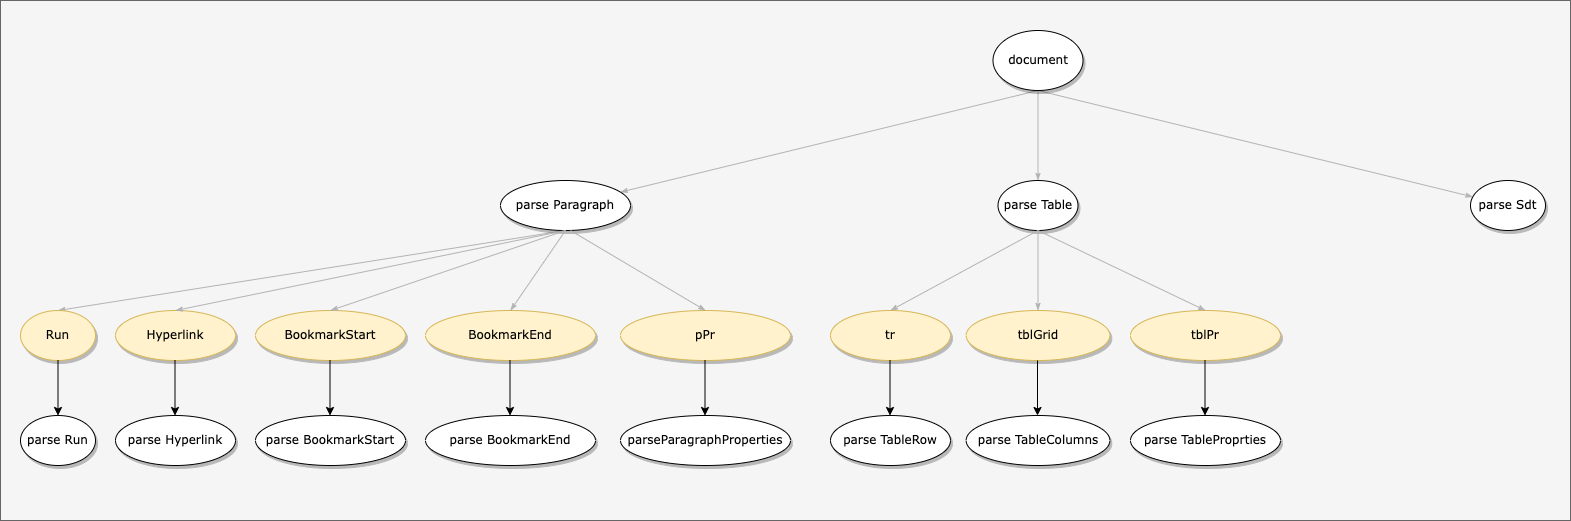

The diagram above was exported from draw.io. Its source (the exported page's mxGraphModel, read from the mxfile embedded in the PNG):
<mxGraphModel dx="2046" dy="614" grid="1" gridSize="10" guides="1" tooltips="1" connect="1" arrows="1" fold="1" page="1" pageScale="1" pageWidth="1100" pageHeight="850" background="none" math="0" shadow="0">
  <root>
    <mxCell id="0" />
    <mxCell id="1" parent="0" />
    <mxCell id="xN8B6_TTWbXgzevSDTf8-3" value="" style="rounded=0;whiteSpace=wrap;html=1;fillColor=#f5f5f5;fontColor=#333333;strokeColor=#666666;" vertex="1" parent="1">
      <mxGeometry x="-290" y="10" width="1570" height="520" as="geometry" />
    </mxCell>
    <mxCell id="1ea317790d2ca983-12" style="edgeStyle=none;rounded=1;html=1;labelBackgroundColor=none;startArrow=none;startFill=0;startSize=5;endArrow=classicThin;endFill=1;endSize=5;jettySize=auto;orthogonalLoop=1;strokeColor=#B3B3B3;strokeWidth=1;fontFamily=Verdana;fontSize=12;exitX=0.5;exitY=1;exitDx=0;exitDy=0;" parent="1" source="1ea317790d2ca983-1" target="1ea317790d2ca983-2" edge="1">
      <mxGeometry relative="1" as="geometry" />
    </mxCell>
    <mxCell id="1ea317790d2ca983-13" value="" style="edgeStyle=none;rounded=1;html=1;labelBackgroundColor=none;startArrow=none;startFill=0;startSize=5;endArrow=classicThin;endFill=1;endSize=5;jettySize=auto;orthogonalLoop=1;strokeColor=#B3B3B3;strokeWidth=1;fontFamily=Verdana;fontSize=12;exitX=0.5;exitY=1;exitDx=0;exitDy=0;" parent="1" source="1ea317790d2ca983-1" target="1ea317790d2ca983-9" edge="1">
      <mxGeometry relative="1" as="geometry" />
    </mxCell>
    <mxCell id="1ea317790d2ca983-14" value="" style="edgeStyle=none;rounded=1;html=1;labelBackgroundColor=none;startArrow=none;startFill=0;startSize=5;endArrow=classicThin;endFill=1;endSize=5;jettySize=auto;orthogonalLoop=1;strokeColor=#B3B3B3;strokeWidth=1;fontFamily=Verdana;fontSize=12;exitX=0.5;exitY=1;exitDx=0;exitDy=0;" parent="1" source="1ea317790d2ca983-1" target="1ea317790d2ca983-3" edge="1">
      <mxGeometry relative="1" as="geometry" />
    </mxCell>
    <mxCell id="1ea317790d2ca983-1" value="document" style="ellipse;whiteSpace=wrap;html=1;rounded=0;shadow=1;comic=0;labelBackgroundColor=none;strokeWidth=1;fontFamily=Verdana;fontSize=12;align=center;" parent="1" vertex="1">
      <mxGeometry x="702.5" y="40" width="90" height="60" as="geometry" />
    </mxCell>
    <mxCell id="1ea317790d2ca983-2" value="&lt;span&gt;parse Table&lt;/span&gt;" style="ellipse;whiteSpace=wrap;html=1;rounded=0;shadow=1;comic=0;labelBackgroundColor=none;strokeWidth=1;fontFamily=Verdana;fontSize=12;align=center;" parent="1" vertex="1">
      <mxGeometry x="707.5" y="190" width="80" height="50" as="geometry" />
    </mxCell>
    <mxCell id="1ea317790d2ca983-3" value="&lt;span&gt;parse Sdt&lt;/span&gt;" style="ellipse;whiteSpace=wrap;html=1;rounded=0;shadow=1;comic=0;labelBackgroundColor=none;strokeWidth=1;fontFamily=Verdana;fontSize=12;align=center;" parent="1" vertex="1">
      <mxGeometry x="1180" y="190" width="75" height="50" as="geometry" />
    </mxCell>
    <mxCell id="1ea317790d2ca983-4" value="&lt;span&gt;BookmarkEnd&lt;/span&gt;" style="ellipse;whiteSpace=wrap;html=1;rounded=0;shadow=1;comic=0;labelBackgroundColor=none;strokeWidth=1;fontFamily=Verdana;fontSize=12;align=center;fillColor=#fff2cc;strokeColor=#d6b656;" parent="1" vertex="1">
      <mxGeometry x="135" y="320" width="170" height="50" as="geometry" />
    </mxCell>
    <mxCell id="1ea317790d2ca983-6" value="&lt;span&gt;BookmarkStart&lt;/span&gt;" style="ellipse;whiteSpace=wrap;html=1;rounded=0;shadow=1;comic=0;labelBackgroundColor=none;strokeWidth=1;fontFamily=Verdana;fontSize=12;align=center;fillColor=#fff2cc;strokeColor=#d6b656;" parent="1" vertex="1">
      <mxGeometry x="-35" y="320" width="150" height="50" as="geometry" />
    </mxCell>
    <mxCell id="1ea317790d2ca983-7" value="Hyperlink" style="ellipse;whiteSpace=wrap;html=1;rounded=0;shadow=1;comic=0;labelBackgroundColor=none;strokeWidth=1;fontFamily=Verdana;fontSize=12;align=center;fillColor=#fff2cc;strokeColor=#d6b656;" parent="1" vertex="1">
      <mxGeometry x="-175" y="320" width="120" height="50" as="geometry" />
    </mxCell>
    <mxCell id="1ea317790d2ca983-19" value="" style="edgeStyle=none;rounded=1;html=1;labelBackgroundColor=none;startArrow=none;startFill=0;startSize=5;endArrow=classicThin;endFill=1;endSize=5;jettySize=auto;orthogonalLoop=1;strokeColor=#B3B3B3;strokeWidth=1;fontFamily=Verdana;fontSize=12;entryX=0.5;entryY=0;entryDx=0;entryDy=0;exitX=0.5;exitY=1;exitDx=0;exitDy=0;" parent="1" source="1ea317790d2ca983-9" target="1ea317790d2ca983-10" edge="1">
      <mxGeometry relative="1" as="geometry" />
    </mxCell>
    <mxCell id="1ea317790d2ca983-9" value="parse Paragraph" style="ellipse;whiteSpace=wrap;html=1;rounded=0;shadow=1;comic=0;labelBackgroundColor=none;strokeWidth=1;fontFamily=Verdana;fontSize=12;align=center;" parent="1" vertex="1">
      <mxGeometry x="210" y="190" width="130" height="50" as="geometry" />
    </mxCell>
    <mxCell id="1ea317790d2ca983-10" value="&lt;span&gt;Run&lt;/span&gt;" style="ellipse;whiteSpace=wrap;html=1;rounded=0;shadow=1;comic=0;labelBackgroundColor=none;strokeWidth=1;fontFamily=Verdana;fontSize=12;align=center;fillColor=#fff2cc;strokeColor=#d6b656;" parent="1" vertex="1">
      <mxGeometry x="-270" y="320" width="75" height="50" as="geometry" />
    </mxCell>
    <mxCell id="mJnBrEExiP7rwcfNyDkY-2" value="" style="edgeStyle=none;rounded=1;html=1;labelBackgroundColor=none;startArrow=none;startFill=0;startSize=5;endArrow=classicThin;endFill=1;endSize=5;jettySize=auto;orthogonalLoop=1;strokeColor=#B3B3B3;strokeWidth=1;fontFamily=Verdana;fontSize=12;entryX=0.5;entryY=0;entryDx=0;entryDy=0;exitX=0.5;exitY=1;exitDx=0;exitDy=0;" parent="1" source="1ea317790d2ca983-9" target="1ea317790d2ca983-7" edge="1">
      <mxGeometry relative="1" as="geometry">
        <mxPoint x="285" y="250" as="sourcePoint" />
        <mxPoint x="-27.5" y="330" as="targetPoint" />
      </mxGeometry>
    </mxCell>
    <mxCell id="mJnBrEExiP7rwcfNyDkY-3" value="" style="edgeStyle=none;rounded=1;html=1;labelBackgroundColor=none;startArrow=none;startFill=0;startSize=5;endArrow=classicThin;endFill=1;endSize=5;jettySize=auto;orthogonalLoop=1;strokeColor=#B3B3B3;strokeWidth=1;fontFamily=Verdana;fontSize=12;entryX=0.5;entryY=0;entryDx=0;entryDy=0;exitX=0.5;exitY=1;exitDx=0;exitDy=0;" parent="1" source="1ea317790d2ca983-9" target="1ea317790d2ca983-6" edge="1">
      <mxGeometry relative="1" as="geometry">
        <mxPoint x="285" y="250" as="sourcePoint" />
        <mxPoint x="90" y="330" as="targetPoint" />
      </mxGeometry>
    </mxCell>
    <mxCell id="mJnBrEExiP7rwcfNyDkY-4" value="" style="edgeStyle=none;rounded=1;html=1;labelBackgroundColor=none;startArrow=none;startFill=0;startSize=5;endArrow=classicThin;endFill=1;endSize=5;jettySize=auto;orthogonalLoop=1;strokeColor=#B3B3B3;strokeWidth=1;fontFamily=Verdana;fontSize=12;entryX=0.5;entryY=0;entryDx=0;entryDy=0;exitX=0.5;exitY=1;exitDx=0;exitDy=0;" parent="1" source="1ea317790d2ca983-9" target="1ea317790d2ca983-4" edge="1">
      <mxGeometry relative="1" as="geometry">
        <mxPoint x="285" y="250" as="sourcePoint" />
        <mxPoint x="245" y="330" as="targetPoint" />
      </mxGeometry>
    </mxCell>
    <mxCell id="mJnBrEExiP7rwcfNyDkY-5" value="&lt;span&gt;tr&lt;/span&gt;" style="ellipse;whiteSpace=wrap;html=1;rounded=0;shadow=1;comic=0;labelBackgroundColor=none;strokeWidth=1;fontFamily=Verdana;fontSize=12;align=center;fillColor=#fff2cc;strokeColor=#d6b656;" parent="1" vertex="1">
      <mxGeometry x="540" y="320" width="120" height="50" as="geometry" />
    </mxCell>
    <mxCell id="mJnBrEExiP7rwcfNyDkY-6" value="&lt;span&gt;tblGrid&lt;/span&gt;" style="ellipse;whiteSpace=wrap;html=1;rounded=0;shadow=1;comic=0;labelBackgroundColor=none;strokeWidth=1;fontFamily=Verdana;fontSize=12;align=center;fillColor=#fff2cc;strokeColor=#d6b656;" parent="1" vertex="1">
      <mxGeometry x="675.63" y="320" width="143.75" height="50" as="geometry" />
    </mxCell>
    <mxCell id="mJnBrEExiP7rwcfNyDkY-7" value="&lt;span&gt;tblPr&lt;/span&gt;" style="ellipse;whiteSpace=wrap;html=1;rounded=0;shadow=1;comic=0;labelBackgroundColor=none;strokeWidth=1;fontFamily=Verdana;fontSize=12;align=center;fillColor=#fff2cc;strokeColor=#d6b656;" parent="1" vertex="1">
      <mxGeometry x="840" y="320" width="150" height="50" as="geometry" />
    </mxCell>
    <mxCell id="mJnBrEExiP7rwcfNyDkY-8" style="edgeStyle=none;rounded=1;html=1;labelBackgroundColor=none;startArrow=none;startFill=0;startSize=5;endArrow=classicThin;endFill=1;endSize=5;jettySize=auto;orthogonalLoop=1;strokeColor=#B3B3B3;strokeWidth=1;fontFamily=Verdana;fontSize=12;exitX=0.5;exitY=1;exitDx=0;exitDy=0;entryX=0.5;entryY=0;entryDx=0;entryDy=0;" parent="1" source="1ea317790d2ca983-2" target="mJnBrEExiP7rwcfNyDkY-5" edge="1">
      <mxGeometry relative="1" as="geometry">
        <mxPoint x="757.5" y="110" as="sourcePoint" />
        <mxPoint x="757.5" y="200" as="targetPoint" />
      </mxGeometry>
    </mxCell>
    <mxCell id="mJnBrEExiP7rwcfNyDkY-9" style="edgeStyle=none;rounded=1;html=1;labelBackgroundColor=none;startArrow=none;startFill=0;startSize=5;endArrow=classicThin;endFill=1;endSize=5;jettySize=auto;orthogonalLoop=1;strokeColor=#B3B3B3;strokeWidth=1;fontFamily=Verdana;fontSize=12;exitX=0.5;exitY=1;exitDx=0;exitDy=0;entryX=0.5;entryY=0;entryDx=0;entryDy=0;" parent="1" source="1ea317790d2ca983-2" target="mJnBrEExiP7rwcfNyDkY-6" edge="1">
      <mxGeometry relative="1" as="geometry">
        <mxPoint x="757.5" y="250" as="sourcePoint" />
        <mxPoint x="610" y="330" as="targetPoint" />
      </mxGeometry>
    </mxCell>
    <mxCell id="mJnBrEExiP7rwcfNyDkY-10" style="edgeStyle=none;rounded=1;html=1;labelBackgroundColor=none;startArrow=none;startFill=0;startSize=5;endArrow=classicThin;endFill=1;endSize=5;jettySize=auto;orthogonalLoop=1;strokeColor=#B3B3B3;strokeWidth=1;fontFamily=Verdana;fontSize=12;exitX=0.5;exitY=1;exitDx=0;exitDy=0;entryX=0.5;entryY=0;entryDx=0;entryDy=0;" parent="1" source="1ea317790d2ca983-2" target="mJnBrEExiP7rwcfNyDkY-7" edge="1">
      <mxGeometry relative="1" as="geometry">
        <mxPoint x="757.5" y="250" as="sourcePoint" />
        <mxPoint x="757.5050000000001" y="330" as="targetPoint" />
      </mxGeometry>
    </mxCell>
    <mxCell id="hQM4VmUJ5hTOxVIEi6J2-22" value="pPr" style="ellipse;whiteSpace=wrap;html=1;rounded=0;shadow=1;comic=0;labelBackgroundColor=none;strokeWidth=1;fontFamily=Verdana;fontSize=12;align=center;fillColor=#fff2cc;strokeColor=#d6b656;" parent="1" vertex="1">
      <mxGeometry x="330" y="320" width="170" height="50" as="geometry" />
    </mxCell>
    <mxCell id="hQM4VmUJ5hTOxVIEi6J2-23" value="" style="edgeStyle=none;rounded=1;html=1;labelBackgroundColor=none;startArrow=none;startFill=0;startSize=5;endArrow=classicThin;endFill=1;endSize=5;jettySize=auto;orthogonalLoop=1;strokeColor=#B3B3B3;strokeWidth=1;fontFamily=Verdana;fontSize=12;entryX=0.5;entryY=0;entryDx=0;entryDy=0;" parent="1" target="hQM4VmUJ5hTOxVIEi6J2-22" edge="1">
      <mxGeometry relative="1" as="geometry">
        <mxPoint x="280" y="240" as="sourcePoint" />
        <mxPoint x="230" y="330" as="targetPoint" />
      </mxGeometry>
    </mxCell>
    <mxCell id="hQM4VmUJ5hTOxVIEi6J2-40" value="&lt;span&gt;parse Run&lt;/span&gt;" style="ellipse;whiteSpace=wrap;html=1;rounded=0;shadow=1;comic=0;labelBackgroundColor=none;strokeWidth=1;fontFamily=Verdana;fontSize=12;align=center;" parent="1" vertex="1">
      <mxGeometry x="-270" y="425" width="75" height="50" as="geometry" />
    </mxCell>
    <mxCell id="hQM4VmUJ5hTOxVIEi6J2-41" value="parse Hyperlink" style="ellipse;whiteSpace=wrap;html=1;rounded=0;shadow=1;comic=0;labelBackgroundColor=none;strokeWidth=1;fontFamily=Verdana;fontSize=12;align=center;" parent="1" vertex="1">
      <mxGeometry x="-175" y="425" width="120" height="50" as="geometry" />
    </mxCell>
    <mxCell id="hQM4VmUJ5hTOxVIEi6J2-42" value="&lt;span&gt;parse BookmarkStart&lt;/span&gt;" style="ellipse;whiteSpace=wrap;html=1;rounded=0;shadow=1;comic=0;labelBackgroundColor=none;strokeWidth=1;fontFamily=Verdana;fontSize=12;align=center;" parent="1" vertex="1">
      <mxGeometry x="-35" y="425" width="150" height="50" as="geometry" />
    </mxCell>
    <mxCell id="hQM4VmUJ5hTOxVIEi6J2-43" value="&lt;span&gt;parse BookmarkEnd&lt;/span&gt;" style="ellipse;whiteSpace=wrap;html=1;rounded=0;shadow=1;comic=0;labelBackgroundColor=none;strokeWidth=1;fontFamily=Verdana;fontSize=12;align=center;" parent="1" vertex="1">
      <mxGeometry x="135" y="425" width="170" height="50" as="geometry" />
    </mxCell>
    <mxCell id="hQM4VmUJ5hTOxVIEi6J2-44" value="parseParagraphProperties" style="ellipse;whiteSpace=wrap;html=1;rounded=0;shadow=1;comic=0;labelBackgroundColor=none;strokeWidth=1;fontFamily=Verdana;fontSize=12;align=center;" parent="1" vertex="1">
      <mxGeometry x="330" y="425" width="170" height="50" as="geometry" />
    </mxCell>
    <mxCell id="hQM4VmUJ5hTOxVIEi6J2-45" value="&lt;span&gt;parse TableRow&lt;/span&gt;" style="ellipse;whiteSpace=wrap;html=1;rounded=0;shadow=1;comic=0;labelBackgroundColor=none;strokeWidth=1;fontFamily=Verdana;fontSize=12;align=center;" parent="1" vertex="1">
      <mxGeometry x="540" y="425" width="120" height="50" as="geometry" />
    </mxCell>
    <mxCell id="hQM4VmUJ5hTOxVIEi6J2-46" value="&lt;span&gt;parse TableColumns&lt;/span&gt;" style="ellipse;whiteSpace=wrap;html=1;rounded=0;shadow=1;comic=0;labelBackgroundColor=none;strokeWidth=1;fontFamily=Verdana;fontSize=12;align=center;" parent="1" vertex="1">
      <mxGeometry x="675.63" y="425" width="143.75" height="50" as="geometry" />
    </mxCell>
    <mxCell id="hQM4VmUJ5hTOxVIEi6J2-47" value="&lt;span&gt;parse TableProprties&lt;/span&gt;" style="ellipse;whiteSpace=wrap;html=1;rounded=0;shadow=1;comic=0;labelBackgroundColor=none;strokeWidth=1;fontFamily=Verdana;fontSize=12;align=center;" parent="1" vertex="1">
      <mxGeometry x="840" y="425" width="150" height="50" as="geometry" />
    </mxCell>
    <mxCell id="hQM4VmUJ5hTOxVIEi6J2-48" value="" style="endArrow=classic;html=1;rounded=0;fontColor=#FFE599;exitX=0.5;exitY=1;exitDx=0;exitDy=0;entryX=0.5;entryY=0;entryDx=0;entryDy=0;" parent="1" source="1ea317790d2ca983-10" target="hQM4VmUJ5hTOxVIEi6J2-40" edge="1">
      <mxGeometry width="50" height="50" relative="1" as="geometry">
        <mxPoint y="390" as="sourcePoint" />
        <mxPoint x="50" y="340" as="targetPoint" />
      </mxGeometry>
    </mxCell>
    <mxCell id="hQM4VmUJ5hTOxVIEi6J2-49" value="" style="endArrow=classic;html=1;rounded=0;fontColor=#FFE599;exitX=0.5;exitY=1;exitDx=0;exitDy=0;entryX=0.5;entryY=0;entryDx=0;entryDy=0;" parent="1" edge="1">
      <mxGeometry width="50" height="50" relative="1" as="geometry">
        <mxPoint x="-115.5" y="370" as="sourcePoint" />
        <mxPoint x="-115.5" y="425" as="targetPoint" />
      </mxGeometry>
    </mxCell>
    <mxCell id="hQM4VmUJ5hTOxVIEi6J2-50" value="" style="endArrow=classic;html=1;rounded=0;fontColor=#FFE599;exitX=0.5;exitY=1;exitDx=0;exitDy=0;entryX=0.5;entryY=0;entryDx=0;entryDy=0;" parent="1" edge="1">
      <mxGeometry width="50" height="50" relative="1" as="geometry">
        <mxPoint x="39.5" y="370" as="sourcePoint" />
        <mxPoint x="39.5" y="425" as="targetPoint" />
      </mxGeometry>
    </mxCell>
    <mxCell id="hQM4VmUJ5hTOxVIEi6J2-51" value="" style="endArrow=classic;html=1;rounded=0;fontColor=#FFE599;exitX=0.5;exitY=1;exitDx=0;exitDy=0;entryX=0.5;entryY=0;entryDx=0;entryDy=0;" parent="1" edge="1">
      <mxGeometry width="50" height="50" relative="1" as="geometry">
        <mxPoint x="219.5" y="370" as="sourcePoint" />
        <mxPoint x="219.5" y="425" as="targetPoint" />
      </mxGeometry>
    </mxCell>
    <mxCell id="hQM4VmUJ5hTOxVIEi6J2-52" value="" style="endArrow=classic;html=1;rounded=0;fontColor=#FFE599;exitX=0.5;exitY=1;exitDx=0;exitDy=0;entryX=0.5;entryY=0;entryDx=0;entryDy=0;" parent="1" edge="1">
      <mxGeometry width="50" height="50" relative="1" as="geometry">
        <mxPoint x="414.5" y="370" as="sourcePoint" />
        <mxPoint x="414.5" y="425" as="targetPoint" />
      </mxGeometry>
    </mxCell>
    <mxCell id="hQM4VmUJ5hTOxVIEi6J2-53" value="" style="endArrow=classic;html=1;rounded=0;fontColor=#FFE599;exitX=0.5;exitY=1;exitDx=0;exitDy=0;entryX=0.5;entryY=0;entryDx=0;entryDy=0;" parent="1" edge="1">
      <mxGeometry width="50" height="50" relative="1" as="geometry">
        <mxPoint x="599.5" y="370" as="sourcePoint" />
        <mxPoint x="599.5" y="425" as="targetPoint" />
      </mxGeometry>
    </mxCell>
    <mxCell id="hQM4VmUJ5hTOxVIEi6J2-54" value="" style="endArrow=classic;html=1;rounded=0;fontColor=#FFE599;exitX=0.5;exitY=1;exitDx=0;exitDy=0;entryX=0.5;entryY=0;entryDx=0;entryDy=0;" parent="1" edge="1">
      <mxGeometry width="50" height="50" relative="1" as="geometry">
        <mxPoint x="747" y="370" as="sourcePoint" />
        <mxPoint x="747" y="425" as="targetPoint" />
      </mxGeometry>
    </mxCell>
    <mxCell id="hQM4VmUJ5hTOxVIEi6J2-55" value="" style="endArrow=classic;html=1;rounded=0;fontColor=#FFE599;exitX=0.5;exitY=1;exitDx=0;exitDy=0;entryX=0.5;entryY=0;entryDx=0;entryDy=0;" parent="1" edge="1">
      <mxGeometry width="50" height="50" relative="1" as="geometry">
        <mxPoint x="914.5" y="370" as="sourcePoint" />
        <mxPoint x="914.5" y="425" as="targetPoint" />
      </mxGeometry>
    </mxCell>
  </root>
</mxGraphModel>